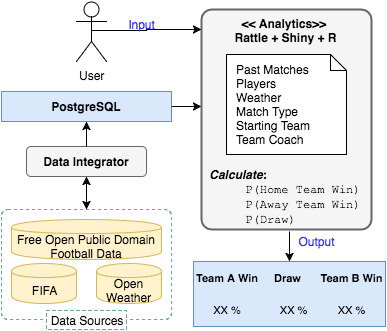

The diagram above was exported from draw.io. Its source (the exported page's mxGraphModel, read from the mxfile embedded in the PNG):
<mxGraphModel dx="886" dy="515" grid="1" gridSize="10" guides="1" tooltips="1" connect="1" arrows="1" fold="1" page="1" pageScale="1" pageWidth="850" pageHeight="1100" background="#ffffff" math="0" shadow="0">
  <root>
    <mxCell id="0" />
    <mxCell id="1" parent="0" />
    <mxCell id="4f9188de0ff850c5-12" value="" style="strokeWidth=1;html=1;shape=mxgraph.flowchart.process;whiteSpace=wrap;dashed=1;strokeColor=#67AB9F;fillColor=none;" vertex="1" parent="1">
      <mxGeometry x="170" y="310" width="170" height="110" as="geometry" />
    </mxCell>
    <mxCell id="4f9188de0ff850c5-5" value="&lt;br&gt;Free Open Public Domain Football Data" style="shape=cylinder;whiteSpace=wrap;html=1;fillColor=#fff2cc;strokeColor=#d6b656;" vertex="1" parent="1">
      <mxGeometry x="180" y="320" width="150" height="40" as="geometry" />
    </mxCell>
    <mxCell id="4f9188de0ff850c5-6" value="&lt;br&gt;FIFA" style="shape=cylinder;whiteSpace=wrap;html=1;fillColor=#fff2cc;strokeColor=#d6b656;" vertex="1" parent="1">
      <mxGeometry x="180" y="364" width="65" height="40" as="geometry" />
    </mxCell>
    <mxCell id="4f9188de0ff850c5-7" value="&lt;br&gt;Open Weather&lt;br&gt;" style="shape=cylinder;whiteSpace=wrap;html=1;fillColor=#fff2cc;strokeColor=#d6b656;" vertex="1" parent="1">
      <mxGeometry x="265" y="364" width="65" height="40" as="geometry" />
    </mxCell>
    <mxCell id="4f9188de0ff850c5-9" value="&lt;b&gt;PostgreSQL&lt;/b&gt;" style="whiteSpace=wrap;html=1;fillColor=#dae8fc;strokeColor=#6c8ebf;" vertex="1" parent="1">
      <mxGeometry x="170" y="192" width="170" height="30" as="geometry" />
    </mxCell>
    <mxCell id="4f9188de0ff850c5-10" value="Data Sources" style="text;html=1;strokeColor=#67AB9F;fillColor=#ffffff;align=center;verticalAlign=middle;whiteSpace=wrap;dashed=1;" vertex="1" parent="1">
      <mxGeometry x="215" y="411" width="80" height="19" as="geometry" />
    </mxCell>
    <mxCell id="4f9188de0ff850c5-14" style="edgeStyle=orthogonalEdgeStyle;rounded=0;html=1;exitX=1;exitY=0.5;jettySize=auto;orthogonalLoop=1;" edge="1" parent="1" source="4f9188de0ff850c5-9">
      <mxGeometry relative="1" as="geometry">
        <mxPoint x="370" y="207" as="targetPoint" />
      </mxGeometry>
    </mxCell>
    <mxCell id="4f9188de0ff850c5-13" value="&lt;div&gt;&lt;b&gt;&amp;lt;&amp;lt; Analytics&amp;gt;&amp;gt;&amp;nbsp;&lt;/b&gt;&lt;/div&gt;&lt;b&gt;Rattle + Shiny + R&lt;/b&gt;" style="strokeWidth=2;html=1;shape=mxgraph.flowchart.process;whiteSpace=wrap;fillColor=#f5f5f5;strokeColor=#666666;verticalAlign=top;" vertex="1" parent="1">
      <mxGeometry x="370" y="110" width="170" height="220" as="geometry" />
    </mxCell>
    <mxCell id="4f9188de0ff850c5-15" value="&lt;table style=&quot;text-align: center ; width: 100% ; height: 100% ; border-collapse: collapse&quot; border=&quot;0&quot; width=&quot;100%&quot;&gt;&lt;tbody&gt;&lt;tr&gt;&lt;td align=&quot;center&quot;&gt;&lt;font style=&quot;font-size: 11px&quot;&gt;&lt;b&gt;Team A Win&lt;/b&gt;&lt;/font&gt;&lt;/td&gt;&lt;td align=&quot;center&quot;&gt;&lt;font style=&quot;font-size: 11px&quot;&gt;&lt;b&gt;&amp;nbsp; &amp;nbsp; Draw &amp;nbsp; &amp;nbsp;&amp;nbsp;&lt;/b&gt;&lt;/font&gt;&lt;/td&gt;&lt;td align=&quot;center&quot;&gt;&lt;font style=&quot;font-size: 11px&quot;&gt;&lt;b&gt;Team B Win&lt;/b&gt;&lt;/font&gt;&lt;/td&gt;&lt;/tr&gt;&lt;tr&gt;&lt;td align=&quot;center&quot;&gt;&lt;font style=&quot;font-size: 11px&quot;&gt;XX %&lt;/font&gt;&lt;/td&gt;&lt;td align=&quot;center&quot;&gt;&lt;font style=&quot;font-size: 11px&quot;&gt;&lt;span&gt;&amp;nbsp; &amp;nbsp;XX %&lt;/span&gt;&lt;/font&gt;&lt;/td&gt;&lt;td align=&quot;center&quot;&gt;&lt;font style=&quot;font-size: 11px&quot;&gt;&lt;span&gt;XX %&lt;/span&gt;&lt;/font&gt;&lt;/td&gt;&lt;/tr&gt;&lt;/tbody&gt;&lt;/table&gt;" style="text;html=1;strokeColor=#6c8ebf;overflow=fill;fillColor=#dae8fc;" vertex="1" parent="1">
      <mxGeometry x="362" y="362" width="192" height="65" as="geometry" />
    </mxCell>
    <mxCell id="4f9188de0ff850c5-16" value="User" style="shape=umlActor;verticalLabelPosition=bottom;labelBackgroundColor=#ffffff;verticalAlign=top;html=1;strokeColor=#000000;strokeWidth=1;fillColor=#ffffff;" vertex="1" parent="1">
      <mxGeometry x="245" y="102" width="30" height="60" as="geometry" />
    </mxCell>
    <mxCell id="4f9188de0ff850c5-17" style="edgeStyle=orthogonalEdgeStyle;rounded=0;html=1;jettySize=auto;orthogonalLoop=1;exitX=0.5;exitY=0.5;exitPerimeter=0;entryX=0;entryY=0.092;entryPerimeter=0;" edge="1" parent="1" target="4f9188de0ff850c5-13">
      <mxGeometry relative="1" as="geometry">
        <mxPoint x="260.05555555555554" y="134.1111111111111" as="sourcePoint" />
        <mxPoint x="350" y="135" as="targetPoint" />
        <Array as="points">
          <mxPoint x="260" y="131" />
          <mxPoint x="315" y="131" />
        </Array>
      </mxGeometry>
    </mxCell>
    <UserObject label="&lt;font color=&quot;#3333FF&quot;&gt;Input&lt;/font&gt;" placeholders="1" name="Variable" id="4f9188de0ff850c5-18">
      <mxCell style="text;html=1;strokeColor=none;fillColor=none;align=center;verticalAlign=middle;whiteSpace=wrap;overflow=hidden;" vertex="1" parent="1">
        <mxGeometry x="270" y="115" width="80" height="20" as="geometry" />
      </mxCell>
    </UserObject>
    <mxCell id="4f9188de0ff850c5-19" style="edgeStyle=orthogonalEdgeStyle;rounded=0;html=1;exitX=0.5;exitY=1;entryX=0.5;entryY=0;jettySize=auto;orthogonalLoop=1;" edge="1" parent="1" source="4f9188de0ff850c5-28" target="4f9188de0ff850c5-15">
      <mxGeometry relative="1" as="geometry" />
    </mxCell>
    <mxCell id="4f9188de0ff850c5-27" value="" style="group" vertex="1" connectable="0" parent="1">
      <mxGeometry x="415" y="155" width="130" height="144" as="geometry" />
    </mxCell>
    <mxCell id="4f9188de0ff850c5-28" value="&lt;div style=&quot;text-align: left&quot;&gt;&lt;b&gt;&lt;span style=&quot;line-height: 1.2&quot;&gt;&lt;i&gt;Calculate&lt;/i&gt;:&amp;nbsp;&lt;/span&gt;&lt;/b&gt;&lt;/div&gt;&lt;div style=&quot;text-align: left&quot;&gt;&lt;font face=&quot;Courier New&quot;&gt;&amp;nbsp; &amp;nbsp;&amp;nbsp; P(Home Team Win)&amp;nbsp;&lt;/font&gt;&lt;/div&gt;&lt;div style=&quot;text-align: left&quot;&gt;&lt;font face=&quot;Courier New&quot;&gt;&amp;nbsp; &amp;nbsp;&amp;nbsp; P(Away Team Win)&lt;/font&gt;&lt;/div&gt;&lt;div style=&quot;text-align: left&quot;&gt;&lt;font face=&quot;Courier New&quot;&gt;&amp;nbsp; &amp;nbsp;&amp;nbsp; P(Draw)&lt;/font&gt;&lt;/div&gt;" style="text;html=1;strokeColor=none;fillColor=none;align=center;verticalAlign=middle;whiteSpace=wrap;" vertex="1" parent="1">
      <mxGeometry x="375" y="262" width="165" height="70" as="geometry" />
    </mxCell>
    <mxCell id="18efcd41fb0f1c03-1" value="&lt;b&gt;Data Integrator&lt;/b&gt;&lt;br&gt;" style="rounded=1;whiteSpace=wrap;html=1;fillColor=#f5f5f5;strokeColor=#666666;" vertex="1" parent="1">
      <mxGeometry x="195" y="247" width="120" height="30" as="geometry" />
    </mxCell>
    <mxCell id="18efcd41fb0f1c03-3" style="edgeStyle=orthogonalEdgeStyle;rounded=0;html=1;exitX=0.5;exitY=0;entryX=0.5;entryY=1;jettySize=auto;orthogonalLoop=1;" edge="1" parent="1" source="18efcd41fb0f1c03-1" target="4f9188de0ff850c5-9">
      <mxGeometry relative="1" as="geometry" />
    </mxCell>
    <mxCell id="18efcd41fb0f1c03-4" style="edgeStyle=orthogonalEdgeStyle;rounded=0;html=1;exitX=0.5;exitY=0;exitPerimeter=0;entryX=0.5;entryY=1;startArrow=classic;startFill=1;endArrow=classic;endFill=1;jettySize=auto;orthogonalLoop=1;" edge="1" parent="1" source="4f9188de0ff850c5-12" target="18efcd41fb0f1c03-1">
      <mxGeometry relative="1" as="geometry" />
    </mxCell>
    <mxCell id="18efcd41fb0f1c03-5" value="&lt;div align=&quot;left&quot;&gt;Past Matches&lt;br&gt;Players&lt;br&gt;Weather&lt;br&gt;Match Type&lt;br&gt;Starting Team&lt;br&gt;&lt;/div&gt;&lt;div align=&quot;left&quot;&gt;Team Coach&lt;/div&gt;" style="shape=note;whiteSpace=wrap;html=1;size=16;labelPosition=center;verticalLabelPosition=middle;align=left;verticalAlign=middle;textDirection=ltr;spacing=0;spacingLeft=9;" vertex="1" parent="1">
      <mxGeometry x="395" y="155" width="120" height="100" as="geometry" />
    </mxCell>
    <UserObject label="&lt;font color=&quot;#3333FF&quot;&gt;Output&lt;/font&gt;" placeholders="1" name="Variable" id="18efcd41fb0f1c03-8">
      <mxCell style="text;html=1;strokeColor=none;fillColor=none;align=center;verticalAlign=middle;whiteSpace=wrap;overflow=hidden;" vertex="1" parent="1">
        <mxGeometry x="460" y="332" width="50" height="20" as="geometry" />
      </mxCell>
    </UserObject>
  </root>
</mxGraphModel>